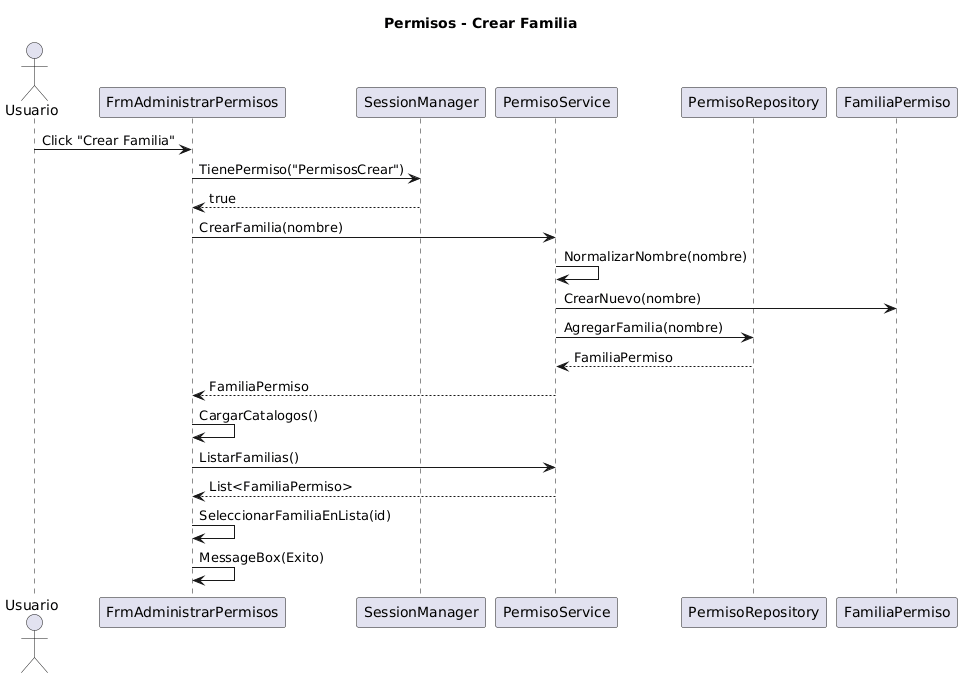

The diagram above was rendered by PlantUML. Its source (embedded in the PNG):
@startuml
title Permisos - Crear Familia

actor Usuario as U
participant FrmAdministrarPermisos as FAP
participant SessionManager as SM
participant PermisoService as PS
participant PermisoRepository as PR
participant FamiliaPermiso as Fam

U -> FAP : Click "Crear Familia"
FAP -> SM : TienePermiso("PermisosCrear")
SM --> FAP : true
FAP -> PS : CrearFamilia(nombre)
PS -> PS : NormalizarNombre(nombre)
PS -> Fam : CrearNuevo(nombre)
PS -> PR : AgregarFamilia(nombre)
PR --> PS : FamiliaPermiso
PS --> FAP : FamiliaPermiso
FAP -> FAP : CargarCatalogos()
FAP -> PS : ListarFamilias()
PS --> FAP : List<FamiliaPermiso>
FAP -> FAP : SeleccionarFamiliaEnLista(id)
FAP -> FAP : MessageBox(Exito)
@enduml